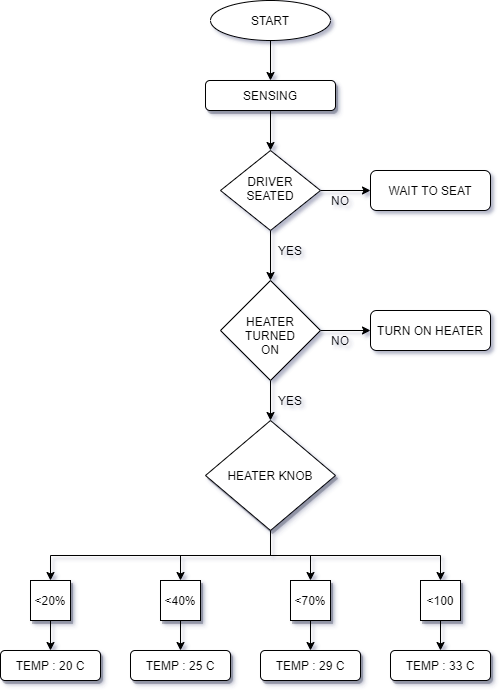

The diagram above was exported from draw.io. Its source (the exported page's mxGraphModel, read from the mxfile embedded in the PNG):
<mxGraphModel dx="1038" dy="547" grid="0" gridSize="10" guides="1" tooltips="1" connect="1" arrows="1" fold="1" page="1" pageScale="1" pageWidth="827" pageHeight="1169" math="0" shadow="1">
  <root>
    <mxCell id="WIyWlLk6GJQsqaUBKTNV-0" />
    <mxCell id="WIyWlLk6GJQsqaUBKTNV-1" parent="WIyWlLk6GJQsqaUBKTNV-0" />
    <mxCell id="JpRYOFZFeYOsd2_i0r61-7" style="edgeStyle=orthogonalEdgeStyle;rounded=0;orthogonalLoop=1;jettySize=auto;html=1;exitX=0.5;exitY=1;exitDx=0;exitDy=0;entryX=0.5;entryY=0;entryDx=0;entryDy=0;" edge="1" parent="WIyWlLk6GJQsqaUBKTNV-1" source="WIyWlLk6GJQsqaUBKTNV-6" target="WIyWlLk6GJQsqaUBKTNV-10">
      <mxGeometry relative="1" as="geometry" />
    </mxCell>
    <mxCell id="JpRYOFZFeYOsd2_i0r61-11" style="edgeStyle=orthogonalEdgeStyle;rounded=0;orthogonalLoop=1;jettySize=auto;html=1;exitX=1;exitY=0.5;exitDx=0;exitDy=0;entryX=0;entryY=0.5;entryDx=0;entryDy=0;" edge="1" parent="WIyWlLk6GJQsqaUBKTNV-1" source="WIyWlLk6GJQsqaUBKTNV-6" target="WIyWlLk6GJQsqaUBKTNV-7">
      <mxGeometry relative="1" as="geometry" />
    </mxCell>
    <mxCell id="WIyWlLk6GJQsqaUBKTNV-6" value="DRIVER&lt;br&gt;SEATED" style="rhombus;whiteSpace=wrap;html=1;shadow=0;fontFamily=Helvetica;fontSize=12;align=center;strokeWidth=1;spacing=6;spacingTop=-4;" parent="WIyWlLk6GJQsqaUBKTNV-1" vertex="1">
      <mxGeometry x="330" y="210" width="100" height="80" as="geometry" />
    </mxCell>
    <mxCell id="WIyWlLk6GJQsqaUBKTNV-7" value="WAIT TO SEAT" style="rounded=1;whiteSpace=wrap;html=1;fontSize=12;glass=0;strokeWidth=1;shadow=0;" parent="WIyWlLk6GJQsqaUBKTNV-1" vertex="1">
      <mxGeometry x="480" y="230" width="120" height="40" as="geometry" />
    </mxCell>
    <mxCell id="JpRYOFZFeYOsd2_i0r61-5" style="edgeStyle=orthogonalEdgeStyle;rounded=0;orthogonalLoop=1;jettySize=auto;html=1;exitX=1;exitY=0.5;exitDx=0;exitDy=0;entryX=0;entryY=0.5;entryDx=0;entryDy=0;" edge="1" parent="WIyWlLk6GJQsqaUBKTNV-1" source="WIyWlLk6GJQsqaUBKTNV-10" target="WIyWlLk6GJQsqaUBKTNV-12">
      <mxGeometry relative="1" as="geometry" />
    </mxCell>
    <mxCell id="JpRYOFZFeYOsd2_i0r61-6" style="edgeStyle=orthogonalEdgeStyle;rounded=0;orthogonalLoop=1;jettySize=auto;html=1;exitX=0.5;exitY=1;exitDx=0;exitDy=0;entryX=0.5;entryY=0;entryDx=0;entryDy=0;" edge="1" parent="WIyWlLk6GJQsqaUBKTNV-1" source="WIyWlLk6GJQsqaUBKTNV-10">
      <mxGeometry relative="1" as="geometry">
        <mxPoint x="380" y="480" as="targetPoint" />
      </mxGeometry>
    </mxCell>
    <mxCell id="WIyWlLk6GJQsqaUBKTNV-10" value="&amp;nbsp;&lt;br&gt;HEATER&lt;br&gt;TURNED&lt;br&gt;ON" style="rhombus;whiteSpace=wrap;html=1;shadow=0;fontFamily=Helvetica;fontSize=12;align=center;strokeWidth=1;spacing=6;spacingTop=-4;" parent="WIyWlLk6GJQsqaUBKTNV-1" vertex="1">
      <mxGeometry x="330" y="340" width="100" height="100" as="geometry" />
    </mxCell>
    <mxCell id="WIyWlLk6GJQsqaUBKTNV-12" value="TURN ON HEATER" style="rounded=1;whiteSpace=wrap;html=1;fontSize=12;glass=0;strokeWidth=1;shadow=0;" parent="WIyWlLk6GJQsqaUBKTNV-1" vertex="1">
      <mxGeometry x="480" y="370" width="120" height="40" as="geometry" />
    </mxCell>
    <mxCell id="JpRYOFZFeYOsd2_i0r61-9" style="edgeStyle=orthogonalEdgeStyle;rounded=0;orthogonalLoop=1;jettySize=auto;html=1;exitX=0.5;exitY=1;exitDx=0;exitDy=0;entryX=0.5;entryY=0;entryDx=0;entryDy=0;" edge="1" parent="WIyWlLk6GJQsqaUBKTNV-1" source="JpRYOFZFeYOsd2_i0r61-0" target="WIyWlLk6GJQsqaUBKTNV-6">
      <mxGeometry relative="1" as="geometry" />
    </mxCell>
    <mxCell id="JpRYOFZFeYOsd2_i0r61-0" value="SENSING" style="rounded=1;whiteSpace=wrap;html=1;shadow=1;" vertex="1" parent="WIyWlLk6GJQsqaUBKTNV-1">
      <mxGeometry x="315" y="140" width="130" height="30" as="geometry" />
    </mxCell>
    <mxCell id="JpRYOFZFeYOsd2_i0r61-10" style="edgeStyle=orthogonalEdgeStyle;rounded=0;orthogonalLoop=1;jettySize=auto;html=1;exitX=0.5;exitY=1;exitDx=0;exitDy=0;entryX=0.5;entryY=0;entryDx=0;entryDy=0;" edge="1" parent="WIyWlLk6GJQsqaUBKTNV-1" source="JpRYOFZFeYOsd2_i0r61-2" target="JpRYOFZFeYOsd2_i0r61-0">
      <mxGeometry relative="1" as="geometry" />
    </mxCell>
    <mxCell id="JpRYOFZFeYOsd2_i0r61-2" value="START" style="ellipse;whiteSpace=wrap;html=1;" vertex="1" parent="WIyWlLk6GJQsqaUBKTNV-1">
      <mxGeometry x="320" y="60" width="120" height="40" as="geometry" />
    </mxCell>
    <mxCell id="JpRYOFZFeYOsd2_i0r61-12" value="YES" style="text;html=1;strokeColor=none;fillColor=none;align=center;verticalAlign=middle;whiteSpace=wrap;rounded=0;shadow=1;" vertex="1" parent="WIyWlLk6GJQsqaUBKTNV-1">
      <mxGeometry x="380" y="300" width="40" height="20" as="geometry" />
    </mxCell>
    <mxCell id="JpRYOFZFeYOsd2_i0r61-15" value="NO" style="text;html=1;strokeColor=none;fillColor=none;align=center;verticalAlign=middle;whiteSpace=wrap;rounded=0;shadow=1;" vertex="1" parent="WIyWlLk6GJQsqaUBKTNV-1">
      <mxGeometry x="430" y="250" width="40" height="20" as="geometry" />
    </mxCell>
    <mxCell id="JpRYOFZFeYOsd2_i0r61-16" value="NO" style="text;html=1;strokeColor=none;fillColor=none;align=center;verticalAlign=middle;whiteSpace=wrap;rounded=0;shadow=1;" vertex="1" parent="WIyWlLk6GJQsqaUBKTNV-1">
      <mxGeometry x="430" y="390" width="40" height="20" as="geometry" />
    </mxCell>
    <mxCell id="JpRYOFZFeYOsd2_i0r61-17" value="YES" style="text;html=1;strokeColor=none;fillColor=none;align=center;verticalAlign=middle;whiteSpace=wrap;rounded=0;shadow=1;" vertex="1" parent="WIyWlLk6GJQsqaUBKTNV-1">
      <mxGeometry x="380" y="450" width="40" height="20" as="geometry" />
    </mxCell>
    <mxCell id="JpRYOFZFeYOsd2_i0r61-24" style="edgeStyle=orthogonalEdgeStyle;rounded=0;orthogonalLoop=1;jettySize=auto;html=1;exitX=0.5;exitY=1;exitDx=0;exitDy=0;entryX=0.5;entryY=0;entryDx=0;entryDy=0;" edge="1" parent="WIyWlLk6GJQsqaUBKTNV-1" source="JpRYOFZFeYOsd2_i0r61-18" target="JpRYOFZFeYOsd2_i0r61-20">
      <mxGeometry relative="1" as="geometry" />
    </mxCell>
    <mxCell id="JpRYOFZFeYOsd2_i0r61-25" style="edgeStyle=orthogonalEdgeStyle;rounded=0;orthogonalLoop=1;jettySize=auto;html=1;exitX=0.5;exitY=1;exitDx=0;exitDy=0;entryX=0.5;entryY=0;entryDx=0;entryDy=0;" edge="1" parent="WIyWlLk6GJQsqaUBKTNV-1" source="JpRYOFZFeYOsd2_i0r61-18" target="JpRYOFZFeYOsd2_i0r61-23">
      <mxGeometry relative="1" as="geometry" />
    </mxCell>
    <mxCell id="JpRYOFZFeYOsd2_i0r61-26" style="edgeStyle=orthogonalEdgeStyle;rounded=0;orthogonalLoop=1;jettySize=auto;html=1;exitX=0.5;exitY=1;exitDx=0;exitDy=0;" edge="1" parent="WIyWlLk6GJQsqaUBKTNV-1" source="JpRYOFZFeYOsd2_i0r61-18" target="JpRYOFZFeYOsd2_i0r61-21">
      <mxGeometry relative="1" as="geometry" />
    </mxCell>
    <mxCell id="JpRYOFZFeYOsd2_i0r61-27" style="edgeStyle=orthogonalEdgeStyle;rounded=0;orthogonalLoop=1;jettySize=auto;html=1;exitX=0.5;exitY=1;exitDx=0;exitDy=0;entryX=0.5;entryY=0;entryDx=0;entryDy=0;" edge="1" parent="WIyWlLk6GJQsqaUBKTNV-1" source="JpRYOFZFeYOsd2_i0r61-18" target="JpRYOFZFeYOsd2_i0r61-22">
      <mxGeometry relative="1" as="geometry" />
    </mxCell>
    <mxCell id="JpRYOFZFeYOsd2_i0r61-18" value="HEATER KNOB" style="rhombus;whiteSpace=wrap;html=1;shadow=1;" vertex="1" parent="WIyWlLk6GJQsqaUBKTNV-1">
      <mxGeometry x="315" y="480" width="130" height="110" as="geometry" />
    </mxCell>
    <mxCell id="JpRYOFZFeYOsd2_i0r61-32" style="edgeStyle=orthogonalEdgeStyle;rounded=0;orthogonalLoop=1;jettySize=auto;html=1;exitX=0.5;exitY=1;exitDx=0;exitDy=0;entryX=0.5;entryY=0;entryDx=0;entryDy=0;" edge="1" parent="WIyWlLk6GJQsqaUBKTNV-1" source="JpRYOFZFeYOsd2_i0r61-20" target="JpRYOFZFeYOsd2_i0r61-28">
      <mxGeometry relative="1" as="geometry" />
    </mxCell>
    <mxCell id="JpRYOFZFeYOsd2_i0r61-20" value="&amp;lt;20%" style="whiteSpace=wrap;html=1;aspect=fixed;shadow=1;" vertex="1" parent="WIyWlLk6GJQsqaUBKTNV-1">
      <mxGeometry x="140" y="640" width="40" height="40" as="geometry" />
    </mxCell>
    <mxCell id="JpRYOFZFeYOsd2_i0r61-33" style="edgeStyle=orthogonalEdgeStyle;rounded=0;orthogonalLoop=1;jettySize=auto;html=1;exitX=0.5;exitY=1;exitDx=0;exitDy=0;entryX=0.5;entryY=0;entryDx=0;entryDy=0;" edge="1" parent="WIyWlLk6GJQsqaUBKTNV-1" source="JpRYOFZFeYOsd2_i0r61-21" target="JpRYOFZFeYOsd2_i0r61-29">
      <mxGeometry relative="1" as="geometry" />
    </mxCell>
    <mxCell id="JpRYOFZFeYOsd2_i0r61-21" value="&amp;lt;40%" style="whiteSpace=wrap;html=1;aspect=fixed;shadow=1;" vertex="1" parent="WIyWlLk6GJQsqaUBKTNV-1">
      <mxGeometry x="270" y="640" width="40" height="40" as="geometry" />
    </mxCell>
    <mxCell id="JpRYOFZFeYOsd2_i0r61-34" style="edgeStyle=orthogonalEdgeStyle;rounded=0;orthogonalLoop=1;jettySize=auto;html=1;exitX=0.5;exitY=1;exitDx=0;exitDy=0;entryX=0.5;entryY=0;entryDx=0;entryDy=0;" edge="1" parent="WIyWlLk6GJQsqaUBKTNV-1" source="JpRYOFZFeYOsd2_i0r61-22" target="JpRYOFZFeYOsd2_i0r61-30">
      <mxGeometry relative="1" as="geometry" />
    </mxCell>
    <mxCell id="JpRYOFZFeYOsd2_i0r61-22" value="&amp;lt;70%" style="whiteSpace=wrap;html=1;aspect=fixed;shadow=1;" vertex="1" parent="WIyWlLk6GJQsqaUBKTNV-1">
      <mxGeometry x="400" y="640" width="40" height="40" as="geometry" />
    </mxCell>
    <mxCell id="JpRYOFZFeYOsd2_i0r61-35" style="edgeStyle=orthogonalEdgeStyle;rounded=0;orthogonalLoop=1;jettySize=auto;html=1;exitX=0.5;exitY=1;exitDx=0;exitDy=0;entryX=0.5;entryY=0;entryDx=0;entryDy=0;" edge="1" parent="WIyWlLk6GJQsqaUBKTNV-1" source="JpRYOFZFeYOsd2_i0r61-23" target="JpRYOFZFeYOsd2_i0r61-31">
      <mxGeometry relative="1" as="geometry" />
    </mxCell>
    <mxCell id="JpRYOFZFeYOsd2_i0r61-23" value="&amp;lt;100" style="whiteSpace=wrap;html=1;aspect=fixed;shadow=1;" vertex="1" parent="WIyWlLk6GJQsqaUBKTNV-1">
      <mxGeometry x="530" y="640" width="40" height="40" as="geometry" />
    </mxCell>
    <mxCell id="JpRYOFZFeYOsd2_i0r61-28" value="TEMP : 20 C" style="rounded=1;whiteSpace=wrap;html=1;shadow=1;" vertex="1" parent="WIyWlLk6GJQsqaUBKTNV-1">
      <mxGeometry x="110" y="710" width="100" height="30" as="geometry" />
    </mxCell>
    <mxCell id="JpRYOFZFeYOsd2_i0r61-29" value="TEMP : 25 C" style="rounded=1;whiteSpace=wrap;html=1;shadow=1;" vertex="1" parent="WIyWlLk6GJQsqaUBKTNV-1">
      <mxGeometry x="240" y="710" width="100" height="30" as="geometry" />
    </mxCell>
    <mxCell id="JpRYOFZFeYOsd2_i0r61-30" value="TEMP : 29 C" style="rounded=1;whiteSpace=wrap;html=1;shadow=1;" vertex="1" parent="WIyWlLk6GJQsqaUBKTNV-1">
      <mxGeometry x="370" y="710" width="100" height="30" as="geometry" />
    </mxCell>
    <mxCell id="JpRYOFZFeYOsd2_i0r61-31" value="TEMP : 33 C" style="rounded=1;whiteSpace=wrap;html=1;shadow=1;" vertex="1" parent="WIyWlLk6GJQsqaUBKTNV-1">
      <mxGeometry x="500" y="710" width="100" height="30" as="geometry" />
    </mxCell>
  </root>
</mxGraphModel>